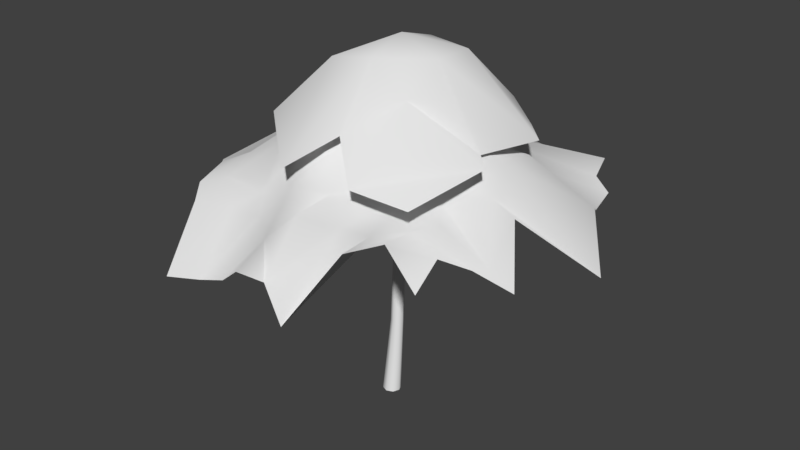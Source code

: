 # Source: RoundTree01.blend  (saved by Blender 2.79.0; exported with 4.5.12 LTS)
import bpy
from mathutils import Matrix  # noqa: F401  (used for matrix-valued properties, if any)

bpy.ops.wm.read_factory_settings(use_empty=True)
scene = bpy.context.scene
scene.name = 'Scene'

# ---- collections
col_collection_1 = bpy.data.collections.new('Collection 1'); scene.collection.children.link(col_collection_1)

# ---- world
world_world = bpy.data.worlds.new('World'); scene.world = world_world
world_world.color = (0.05088, 0.05088, 0.05088)
world_world.use_sun_shadow = False
world_world.sun_shadow_jitter_overblur = 0.0
world_world.cycles.sampling_method = 'MANUAL'

# ---- meshes
me_circle = bpy.data.meshes.new('Circle')
me_circle.from_pydata([(1.21e-08, 0.07309, 0.0), (-0.05169, 0.05169, 0.0), (-0.07309, 5.009e-09, 0.0), (-0.05169, -0.05169, 0.0), (1.849e-08, -0.07309, 0.0), (0.05169, -0.05169, 0.0), (0.07309, 9.076e-09, 0.0), (0.05169, 0.05169, 0.0), (1.283e-08, 0.1184, 0.6101), (-0.03631, 0.1033, 0.6101), (-0.05135, 0.06704, 0.6101), (-0.03631, 0.03073, 0.6101), (1.732e-08, 0.01569, 0.6101), (0.03631, 0.03073, 0.6101), (0.05135, 0.06704, 0.6101), (0.03631, 0.1033, 0.6101), (1.313e-08, 0.1452, 1.468), (-0.03154, 0.1321, 1.468), (-0.0446, 0.1006, 1.468), (-0.03154, 0.06902, 1.468), (1.703e-08, 0.05596, 1.468), (0.03154, 0.06902, 1.468), (0.0446, 0.1006, 1.468), (0.03154, 0.1321, 1.468), (-4.765e-08, 0.1743, 2.534)], [], [(6, 5, 13, 14), (4, 3, 11, 12), (2, 1, 9, 10), (7, 6, 14, 15), (5, 4, 12, 13), (3, 2, 10, 11), (1, 0, 8, 9), (0, 7, 15, 8), (15, 14, 22, 23), (13, 12, 20, 21), (11, 10, 18, 19), (9, 8, 16, 17), (8, 15, 23, 16), (14, 13, 21, 22), (12, 11, 19, 20), (10, 9, 17, 18), (20, 19, 24), (18, 17, 24), (23, 22, 24), (21, 20, 24), (19, 18, 24), (17, 16, 24), (16, 23, 24), (22, 21, 24)])
me_circle.polygons.foreach_set('use_smooth', [True] * 24)
me_circle.use_remesh_preserve_volume = False
me_circle.use_remesh_preserve_attributes = False
me_circle.use_mirror_vertex_groups = False
me_circle.update()
me_plane_001 = bpy.data.meshes.new('Plane.001')
me_plane_001.from_pydata([(-0.652, -0.5259, 2.374), (0.8129, -0.7986, 2.138), (-0.8001, 0.87, 2.188), (0.6591, 0.8176, 2.196), (-1.105, 0.2448, 2.276), (0.004014, -0.5463, 2.36), (0.7205, 0.1026, 2.203), (-0.0005051, 0.8267, 2.45), (1.852e-17, 0.1169, 2.932), (-0.8745, -0.1904, 2.189), (0.328, -0.8227, 2.153), (0.9522, 0.4727, 2.256), (-0.4165, 1.091, 2.196), (-0.8342, 0.4668, 2.336), (-0.2613, -0.8561, 2.148), (0.9444, -0.1612, 2.247), (0.3447, 1.04, 2.275), (-3.661e-18, 0.4469, 2.832), (-4.681e-18, -0.2101, 2.827), (-0.3765, 0.1199, 2.751), (0.3354, 0.1107, 2.805), (0.3536, -0.2554, 2.616), (-0.3366, -0.2397, 2.777), (-0.4544, 0.4641, 2.473), (0.3348, 0.4487, 2.8)], [], [(24, 11, 3, 16), (23, 17, 7, 12), (22, 18, 8, 19), (21, 15, 6, 20), (18, 21, 20, 8), (5, 10, 21, 18), (10, 1, 15, 21), (9, 22, 19, 4), (0, 14, 22, 9), (14, 5, 18, 22), (13, 23, 12, 2), (4, 19, 23, 13), (19, 8, 17, 23), (17, 24, 16, 7), (8, 20, 24, 17), (20, 6, 11, 24)])
me_plane_001.polygons.foreach_set('use_smooth', [True] * 16)
me_plane_001.use_remesh_preserve_volume = False
me_plane_001.use_remesh_preserve_attributes = False
me_plane_001.use_mirror_vertex_groups = False
me_plane_001.update()
me_plane = bpy.data.meshes.new('Plane')
me_plane.from_pydata([(-0.9225, -1.454, -0.858), (1.0, -1.0, -0.4933), (-1.277, 1.208, -0.6837), (1.188, 1.058, -0.4705), (-1.451, -0.394, -0.4491), (-0.02279, -1.341, -0.6259), (1.134, -0.1103, -0.2552), (0.0532, 1.448, -0.6162), (-0.0595, -0.3638, 0.1844), (-1.26, -0.8028, -0.443), (0.5372, -1.168, -0.2866), (1.269, 0.7219, -0.4447), (-0.2858, 1.224, -0.3535), (-1.413, 0.41, -0.5188), (-0.4836, -1.309, -0.793), (1.184, -0.6512, -0.399), (0.9083, 1.469, -0.405), (0.02153, 0.5473, 0.3124), (0.004246, -0.7131, -0.1978), (-0.5515, -0.2666, 0.1461), (0.5709, -0.1022, -0.02885), (0.5269, -0.5523, -0.1704), (-0.698, -0.6864, -0.3968), (-0.5063, 0.407, 0.1268), (0.5265, 0.4615, -0.04757), (-1.192, -0.9198, -0.5368), (0.75, -1.0, -0.2141), (1.201, 0.862, -0.5384), (-0.7909, 1.099, -0.5062), (-1.319, 0.05118, -0.327), (-0.1345, -1.482, -0.522), (1.404, -0.4818, -0.5686), (0.5124, 1.314, -0.3812), (0.0835, 0.8274, -0.01726), (-0.04188, -0.5826, 0.02636), (-1.09, -0.3168, -0.2997), (0.2674, -0.1819, 0.08322), (-1.273, -0.5596, -0.3648), (0.2164, -1.434, -0.8336), (1.546, 0.3934, -0.7804), (-0.1123, 1.268, -0.4346), (-1.059, 0.6936, -0.2733), (-0.713, -1.329, -0.8641), (1.01, -0.7902, -0.3174), (0.9933, 1.203, -0.441), (0.01447, 0.1227, 0.517), (-0.0005753, -1.028, -0.2323), (-0.3123, -0.3399, 0.1785), (0.9495, -0.1124, -0.1621), (0.6274, -0.3278, -0.151), (0.5263, -0.8691, -0.2751), (0.3229, -0.6128, -0.185), (0.855, -0.5658, -0.2134), (-0.611, -0.5286, -0.02746), (-0.5837, -0.8411, -0.4873), (-1.046, -0.6986, -0.3749), (-0.3478, -0.7331, -0.2201), (-0.4904, 0.6881, -0.1561), (-0.5354, 0.1855, 0.3205), (-0.8417, 0.4288, 0.03183), (-0.234, 0.4594, 0.1949), (0.5011, 0.7143, -0.1375), (0.5233, 0.1324, 0.07077), (0.2621, 0.4551, 0.1238), (0.8269, 0.5018, -0.07601), (0.8342, 0.1704, -0.02874), (0.2296, 0.09021, 0.321), (0.261, 0.7085, -0.1036), (-0.2389, 0.1898, 0.4331), (-1.08, 0.02981, -0.3002), (-0.7496, 0.6808, -0.1555), (-0.3391, -1.027, -0.5326), (-0.7877, -0.9165, -0.466), (-1.0, -0.5089, -0.2226), (0.75, -0.75, -0.2317), (0.286, -0.9103, -0.2836), (0.3168, -0.3682, -0.1354), (1.251, -0.5535, -0.4128), (-0.3215, -0.5896, 0.06983), (-0.25, 0.7404, -0.09711), (0.7952, 0.7335, -0.2861)], [], [(80, 27, 3, 44), (79, 33, 7, 40), (78, 34, 8, 47), (77, 31, 6, 48), (76, 49, 20, 36), (75, 50, 21, 51), (74, 43, 15, 52), (73, 53, 19, 35), (72, 54, 22, 55), (71, 46, 18, 56), (70, 57, 12, 28), (69, 58, 23, 59), (68, 45, 17, 60), (67, 61, 16, 32), (66, 62, 24, 63), (65, 39, 11, 64), (62, 65, 64, 24), (20, 48, 65, 62), (48, 6, 39, 65), (45, 66, 63, 17), (8, 36, 66, 45), (36, 20, 62, 66), (33, 67, 32, 7), (17, 63, 67, 33), (63, 24, 61, 67), (58, 68, 60, 23), (19, 47, 68, 58), (47, 8, 45, 68), (29, 69, 59, 13), (4, 35, 69, 29), (35, 19, 58, 69), (41, 70, 28, 2), (13, 59, 70, 41), (59, 23, 57, 70), (54, 71, 56, 22), (14, 30, 71, 54), (30, 5, 46, 71), (25, 72, 55, 9), (0, 42, 72, 25), (42, 14, 54, 72), (37, 73, 35, 4), (9, 55, 73, 37), (55, 22, 53, 73), (50, 74, 52, 21), (10, 26, 74, 50), (26, 1, 43, 74), (46, 75, 51, 18), (5, 38, 75, 46), (38, 10, 50, 75), (34, 76, 36, 8), (18, 51, 76, 34), (51, 21, 49, 76), (49, 77, 48, 20), (21, 52, 77, 49), (52, 15, 31, 77), (53, 78, 47, 19), (22, 56, 78, 53), (56, 18, 34, 78), (57, 79, 40, 12), (23, 60, 79, 57), (60, 17, 33, 79), (61, 80, 44, 16), (24, 64, 80, 61), (64, 11, 27, 80)])
me_plane.polygons.foreach_set('use_smooth', [True] * 64)
me_plane.use_remesh_preserve_volume = False
me_plane.use_remesh_preserve_attributes = False
me_plane.use_mirror_vertex_groups = False
me_plane.update()

# ---- objects
ob_trunk = bpy.data.objects.new('Trunk', me_circle)
ob_t_leaves = bpy.data.objects.new('t_leaves', me_plane_001)
ob_b_leaves = bpy.data.objects.new('b_leaves', me_plane)

# ---- transforms, parenting, visibility, modifiers, constraints
ob_trunk.location = (0.0, 0.0, 0.0)
ob_trunk.lineart.crease_threshold = 0.0
ob_t_leaves.location = (0.0, 0.0, 0.0)
ob_t_leaves.lineart.crease_threshold = 0.0
ob_b_leaves.location = (4.8e-16, 0.04804, 2.162)
ob_b_leaves.lineart.crease_threshold = 0.0

# ---- collection membership
col_collection_1.objects.link(ob_trunk)
col_collection_1.objects.link(ob_t_leaves)
col_collection_1.objects.link(ob_b_leaves)

# ---- scene / render settings (as saved in the file)
scene.frame_start = 1; scene.frame_end = 250; scene.frame_set(1)
scene.render.engine = 'BLENDER_EEVEE_NEXT'
scene.render.resolution_percentage = 50
scene.render.dither_intensity = 0.0
scene.cycles.use_denoising = False
scene.cycles.samples = 128
scene.cycles.sampling_pattern = 'TABULATED_SOBOL'
scene.cycles.use_adaptive_sampling = False
scene.cycles.use_light_tree = False
scene.cycles.blur_glossy = 0.0
scene.cycles.sample_clamp_indirect = 0.0
scene.view_settings.view_transform = 'Standard'
bpy.context.view_layer.update()

# ---- added for rendering (the .blend has no active camera and no usable light): camera, sun
cam_auto = bpy.data.cameras.new('AutoCamera')
cam_auto.lens = 50.0
cam_auto.sensor_width = 36.0
cam_auto.clip_end = 1000.0
ob_auto_camera = bpy.data.objects.new('AutoCamera', cam_auto)
scene.collection.objects.link(ob_auto_camera)
ob_auto_camera.location = (4.79146, -5.65106, 5.26098)
ob_auto_camera.rotation_euler = (1.09748, -7.21219e-08, 0.694738)
scene.camera = ob_auto_camera
light_auto_sun = bpy.data.lights.new('AutoSun', 'SUN')
light_auto_sun.energy = 3.0
light_auto_sun.angle = 0.0523599
ob_auto_sun = bpy.data.objects.new('AutoSun', light_auto_sun)
scene.collection.objects.link(ob_auto_sun)
ob_auto_sun.rotation_euler = (0.872665, 0.174533, 0.523599)
bpy.context.view_layer.update()
